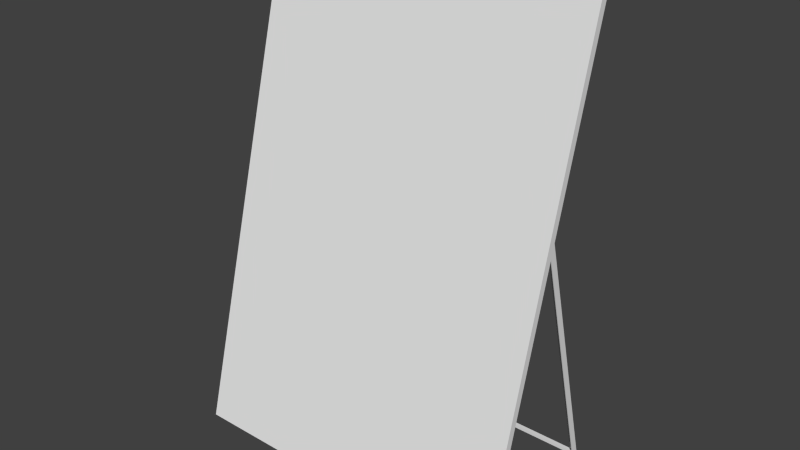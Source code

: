 # Source: fts_signboard.blend  (saved by Blender 2.75.0; exported with 4.5.12 LTS)
import bpy
from mathutils import Matrix  # noqa: F401  (used for matrix-valued properties, if any)

bpy.ops.wm.read_factory_settings(use_empty=True)
scene = bpy.context.scene
scene.name = 'Scene'

# ---- collections
col_collection_1 = bpy.data.collections.new('Collection 1'); scene.collection.children.link(col_collection_1)

# ---- world
world_world = bpy.data.worlds.new('World'); scene.world = world_world
world_world.color = (0.05088, 0.05088, 0.05088)
world_world.use_sun_shadow = False
world_world.sun_shadow_jitter_overblur = 0.0
world_world.cycles.sampling_method = 'MANUAL'
world_world.cycles.sample_map_resolution = 256

# ---- meshes
me_cube = bpy.data.meshes.new('Cube')
me_cube.from_pydata([(-21.0, -13.08, 0.1962), (-21.0, -0.6597, 46.56), (-21.0, -12.12, -0.06266), (-21.0, 0.3062, 46.3), (-20.88, -12.96, 0.1638), (-20.88, -0.539, 46.53), (-20.88, -12.12, -0.06266), (-20.88, 0.3062, 46.3), (-20.0, -12.96, 0.1638), (-20.0, -0.539, 46.53), (-20.0, -13.08, 0.1962), (-20.0, -0.6597, 46.56), (-20.88, 0.6597, 46.56), (-20.88, 13.08, 0.1962), (-20.88, -0.3062, 46.3), (-20.88, 12.12, -0.06266), (-20.75, 0.539, 46.53), (-20.75, 12.96, 0.1638), (-20.75, -0.3062, 46.3), (-20.75, 12.12, -0.06266), (-19.88, 0.539, 46.53), (-19.88, 12.96, 0.1638), (-19.88, 0.6597, 46.56), (-19.88, 13.08, 0.1962), (22.12, -13.08, 0.1962), (22.12, -0.6597, 46.56), (22.12, -12.12, -0.06266), (22.12, 0.3062, 46.3), (22.0, -12.96, 0.1638), (22.0, -0.539, 46.53), (22.0, -12.12, -0.06266), (22.0, 0.3062, 46.3), (21.12, -12.96, 0.1638), (21.12, -0.539, 46.53), (21.12, -13.08, 0.1962), (21.12, -0.6597, 46.56), (22.0, 0.6597, 46.56), (22.0, 13.08, 0.1962), (22.0, -0.3062, 46.3), (22.0, 12.12, -0.06266), (21.88, 0.539, 46.53), (21.88, 12.96, 0.1638), (21.88, -0.3062, 46.3), (21.88, 12.12, -0.06266), (21.0, 0.539, 46.53), (21.0, 12.96, 0.1638), (21.0, 0.6597, 46.56), (21.0, 13.08, 0.1962), (25.0, 4.544, 70.06), (-24.0, 4.544, 70.06), (25.0, -14.09, 0.5088), (-24.0, -14.09, 0.5088), (25.0, -13.12, 0.25), (25.0, 5.51, 69.8), (-24.0, 5.51, 69.8), (-24.0, -13.12, 0.25), (-20.75, -0.25, 45.88), (-20.75, -0.25, 46.38), (-20.75, 0.25, 45.88), (-20.75, 0.25, 46.38), (21.88, -0.25, 45.88), (21.88, -0.25, 46.38), (21.88, 0.25, 45.88), (21.88, 0.25, 46.38), (-20.75, -12.62, 0.125), (-20.75, -12.62, 0.625), (-20.75, -12.12, 0.125), (-20.75, -12.12, 0.625), (21.88, -12.62, 0.125), (21.88, -12.62, 0.625), (21.88, -12.12, 0.125), (21.88, -12.12, 0.625), (-20.75, 12.38, 0.125), (-20.75, 12.38, 0.625), (-20.75, 12.88, 0.125), (-20.75, 12.88, 0.625), (21.88, 12.38, 0.125), (21.88, 12.38, 0.625), (21.88, 12.88, 0.125), (21.88, 12.88, 0.625)], [], [(1, 3, 2, 0), (3, 7, 6, 2), (7, 5, 4, 6), (8, 9, 11, 10), (4, 5, 9, 8), (0, 10, 11, 1), (9, 5, 1, 11), (1, 5, 7, 3), (8, 10, 0, 4), (2, 6, 4, 0), (13, 15, 14, 12), (15, 19, 18, 14), (19, 17, 16, 18), (20, 21, 23, 22), (16, 17, 21, 20), (12, 22, 23, 13), (21, 17, 13, 23), (13, 17, 19, 15), (20, 22, 12, 16), (14, 18, 16, 12), (25, 24, 26, 27), (27, 26, 30, 31), (31, 30, 28, 29), (32, 34, 35, 33), (28, 32, 33, 29), (24, 25, 35, 34), (33, 35, 25, 29), (25, 27, 31, 29), (32, 28, 24, 34), (26, 24, 28, 30), (37, 36, 38, 39), (39, 38, 42, 43), (43, 42, 40, 41), (44, 46, 47, 45), (40, 44, 45, 41), (36, 37, 47, 46), (45, 47, 37, 41), (37, 39, 43, 41), (44, 40, 36, 46), (38, 36, 40, 42), (48, 49, 51, 50), (53, 52, 55, 54), (51, 55, 52, 50), (48, 53, 54, 49), (49, 54, 55, 51), (50, 52, 53, 48), (69, 65, 64, 68), (59, 63, 62, 58), (67, 71, 70, 66), (61, 57, 56, 60), (56, 58, 62, 60), (61, 63, 59, 57), (64, 66, 70, 68), (69, 71, 67, 65), (77, 73, 72, 76), (75, 79, 78, 74), (72, 74, 78, 76), (77, 79, 75, 73)])
_uv = me_cube.uv_layers.new(name='UVMap')
_uv.uv.foreach_set('vector', [0.7034, 0.9749, 0.6933, 0.9749, 0.6933, 0.4898, 0.7034, 0.4898, 0.6933, 0.9749, 0.6848, 0.9748, 0.6848, 0.4897, 0.6933, 0.4898, 0.6848, 0.9748, 0.676, 0.9748, 0.676, 0.4897, 0.6848, 0.4897, 0.722, 0.4897, 0.722, 0.9748, 0.7135, 0.9749, 0.7135, 0.4898, 0.7308, 0.4897, 0.7308, 0.9748, 0.722, 0.9748, 0.722, 0.4897, 0.7034, 0.4898, 0.7135, 0.4898, 0.7135, 0.9749, 0.7034, 0.9749, 0.6714, 0.9842, 0.7433, 0.9842, 0.7535, 0.9945, 0.6714, 0.9945, 0.7535, 0.9945, 0.7433, 0.9842, 0.7433, 0.9123, 0.7535, 0.9123, 0.7433, 0.9123, 0.7535, 0.9123, 0.7535, 0.9945, 0.7433, 0.9842, 0.6714, 0.9945, 0.6714, 0.9842, 0.7433, 0.9842, 0.7535, 0.9945, 0.7034, 0.4897, 0.7135, 0.4897, 0.7135, 0.9748, 0.7034, 0.9748, 0.7135, 0.4897, 0.722, 0.4898, 0.722, 0.9749, 0.7135, 0.9748, 0.722, 0.4898, 0.7308, 0.4898, 0.7308, 0.9749, 0.722, 0.9749, 0.6848, 0.9749, 0.6848, 0.4897, 0.6933, 0.4897, 0.6933, 0.9748, 0.676, 0.9749, 0.676, 0.4897, 0.6848, 0.4897, 0.6848, 0.9749, 0.7034, 0.9748, 0.6933, 0.9748, 0.6933, 0.4897, 0.7034, 0.4897, 0.6714, 0.9842, 0.7433, 0.9842, 0.7535, 0.9945, 0.6714, 0.9945, 0.7535, 0.9945, 0.7433, 0.9842, 0.7433, 0.9123, 0.7535, 0.9123, 0.7433, 0.9123, 0.7535, 0.9123, 0.7535, 0.9945, 0.7433, 0.9842, 0.6714, 0.9945, 0.6714, 0.9842, 0.7433, 0.9842, 0.7535, 0.9945, 0.7034, 0.9749, 0.7034, 0.4898, 0.7135, 0.4898, 0.7135, 0.9749, 0.7135, 0.9749, 0.7135, 0.4898, 0.722, 0.4897, 0.722, 0.9748, 0.722, 0.9748, 0.722, 0.4897, 0.7308, 0.4897, 0.7308, 0.9748, 0.6848, 0.4897, 0.6933, 0.4898, 0.6933, 0.9749, 0.6848, 0.9748, 0.676, 0.4897, 0.6848, 0.4897, 0.6848, 0.9748, 0.676, 0.9748, 0.7034, 0.4898, 0.7034, 0.9749, 0.6933, 0.9749, 0.6933, 0.4898, 0.7433, 0.9123, 0.7535, 0.9123, 0.7535, 0.9945, 0.7433, 0.9842, 0.7535, 0.9945, 0.6714, 0.9945, 0.6714, 0.9842, 0.7433, 0.9842, 0.6714, 0.9842, 0.7433, 0.9842, 0.7535, 0.9945, 0.6714, 0.9945, 0.7535, 0.9123, 0.7535, 0.9945, 0.7433, 0.9842, 0.7433, 0.9123, 0.7034, 0.4897, 0.7034, 0.9748, 0.6933, 0.9748, 0.6933, 0.4897, 0.6933, 0.4897, 0.6933, 0.9748, 0.6848, 0.9749, 0.6848, 0.4897, 0.6848, 0.4897, 0.6848, 0.9749, 0.676, 0.9749, 0.676, 0.4897, 0.722, 0.9749, 0.7135, 0.9748, 0.7135, 0.4897, 0.722, 0.4898, 0.7308, 0.9749, 0.722, 0.9749, 0.722, 0.4898, 0.7308, 0.4898, 0.7034, 0.9748, 0.7034, 0.4897, 0.7135, 0.4897, 0.7135, 0.9748, 0.7433, 0.9123, 0.7535, 0.9123, 0.7535, 0.9945, 0.7433, 0.9842, 0.7535, 0.9945, 0.6714, 0.9945, 0.6714, 0.9842, 0.7433, 0.9842, 0.6714, 0.9842, 0.7433, 0.9842, 0.7535, 0.9945, 0.6714, 0.9945, 0.7535, 0.9123, 0.7535, 0.9945, 0.7433, 0.9842, 0.7433, 0.9123, 0.6616, 0.9999, 0.0004812, 0.9999, 0.0004811, 0.000323, 0.6616, 0.0003229, 0.673, 0.4739, 0.673, 0.008383, 0.9898, 0.008383, 0.9898, 0.4739, 0.9898, 0.001917, 0.9898, 0.008383, 0.673, 0.008383, 0.673, 0.001917, 0.673, 0.4804, 0.673, 0.4739, 0.9898, 0.4739, 0.9898, 0.4804, 0.998, 0.4739, 0.9898, 0.4739, 0.9898, 0.008383, 0.998, 0.008411, 0.6649, 0.008354, 0.673, 0.008383, 0.673, 0.4739, 0.6649, 0.4739, 0.6896, 0.4897, 0.6896, 0.9748, 0.6759, 0.9749, 0.6759, 0.4897, 0.7172, 0.9749, 0.7172, 0.4897, 0.7309, 0.4897, 0.7309, 0.9749, 0.7034, 0.9749, 0.7034, 0.4897, 0.7172, 0.4897, 0.7172, 0.9748, 0.7034, 0.4897, 0.7034, 0.9748, 0.6896, 0.9749, 0.6896, 0.4897, 0.6896, 0.9749, 0.6759, 0.9748, 0.6759, 0.4897, 0.6896, 0.4897, 0.7034, 0.4897, 0.7172, 0.4897, 0.7172, 0.9749, 0.7034, 0.9748, 0.7309, 0.9749, 0.7172, 0.9748, 0.7172, 0.4897, 0.7309, 0.4897, 0.6896, 0.4897, 0.7034, 0.4897, 0.7034, 0.9749, 0.6896, 0.9748, 0.6896, 0.4897, 0.6896, 0.9748, 0.6759, 0.9749, 0.6759, 0.4897, 0.7034, 0.9749, 0.7034, 0.4897, 0.7172, 0.4897, 0.7172, 0.9748, 0.7309, 0.9749, 0.7172, 0.9748, 0.7172, 0.4897, 0.7309, 0.4897, 0.6896, 0.4897, 0.7034, 0.4897, 0.7034, 0.9749, 0.6896, 0.9748])
me_cube.use_remesh_preserve_volume = False
me_cube.use_remesh_preserve_attributes = False
me_cube.use_mirror_vertex_groups = False
me_cube.update()

# ---- objects
ob_fts_signboard = bpy.data.objects.new('fts_signboard', me_cube)

# ---- transforms, parenting, visibility, modifiers, constraints
ob_fts_signboard.location = (21.0, 0.0, 0.0)
ob_fts_signboard.lineart.crease_threshold = 0.0

# ---- collection membership
col_collection_1.objects.link(ob_fts_signboard)

# ---- scene / render settings (as saved in the file)
scene.frame_start = 1; scene.frame_end = 250; scene.frame_set(1)
scene.render.engine = 'BLENDER_EEVEE_NEXT'
scene.render.resolution_percentage = 50
scene.render.dither_intensity = 0.0
scene.cycles.use_denoising = False
scene.cycles.samples = 10
scene.cycles.sampling_pattern = 'TABULATED_SOBOL'
scene.cycles.light_sampling_threshold = 0.0
scene.cycles.use_adaptive_sampling = False
scene.cycles.use_light_tree = False
scene.cycles.blur_glossy = 0.0
scene.cycles.pixel_filter_type = 'GAUSSIAN'
scene.cycles.sample_clamp_indirect = 0.0
scene.view_settings.view_transform = 'Standard'
bpy.context.view_layer.update()

# ---- added for rendering (the .blend has no active camera and no usable light): camera, sun
cam_auto = bpy.data.cameras.new('AutoCamera')
cam_auto.lens = 50.0
cam_auto.sensor_width = 36.0
cam_auto.clip_end = 1457.41
ob_auto_camera = bpy.data.objects.new('AutoCamera', cam_auto)
scene.collection.objects.link(ob_auto_camera)
ob_auto_camera.location = (104.544, -100.156, 101.431)
ob_auto_camera.rotation_euler = (1.09748, -7.21219e-08, 0.694738)
scene.camera = ob_auto_camera
light_auto_sun = bpy.data.lights.new('AutoSun', 'SUN')
light_auto_sun.energy = 3.0
light_auto_sun.angle = 0.0523599
ob_auto_sun = bpy.data.objects.new('AutoSun', light_auto_sun)
scene.collection.objects.link(ob_auto_sun)
ob_auto_sun.rotation_euler = (0.872665, 0.174533, 0.523599)
bpy.context.view_layer.update()
